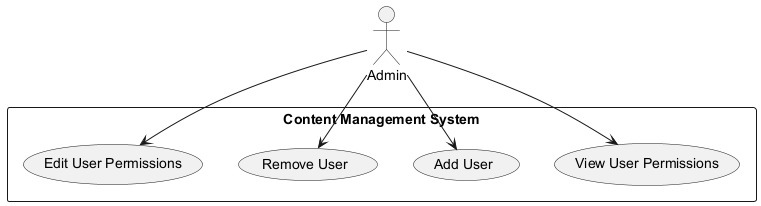

The diagram above was rendered by PlantUML. Its source (embedded in the PNG):
@startuml
actor Admin
rectangle "Content Management System" {
    usecase "View User Permissions" as U1
    usecase "Add User" as U2
    usecase "Remove User" as U3
    usecase "Edit User Permissions" as U4
}

Admin --> U1
Admin --> U2
Admin --> U3
Admin --> U4
@enduml